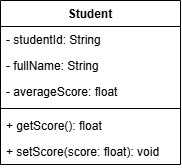

The diagram above was exported from draw.io. Its source (the exported page's mxGraphModel, read from the mxfile embedded in the PNG):
<mxGraphModel dx="1022" dy="564" grid="1" gridSize="10" guides="1" tooltips="1" connect="1" arrows="1" fold="1" page="1" pageScale="1" pageWidth="827" pageHeight="1169" math="0" shadow="0">
  <root>
    <mxCell id="0" />
    <mxCell id="1" parent="0" />
    <mxCell id="7IrZ7ewRCxwFY7Pc3B4O-56" parent="1" style="swimlane;fontStyle=1;childLayout=stackLayout;horizontal=1;startSize=26;horizontalStack=0;resizeParent=1;resizeParentMax=0;resizeLast=0;collapsible=1;marginBottom=0;" value="Student" vertex="1">
      <mxGeometry height="164" width="180" x="190" y="500" as="geometry" />
    </mxCell>
    <mxCell id="7IrZ7ewRCxwFY7Pc3B4O-57" parent="7IrZ7ewRCxwFY7Pc3B4O-56" style="text;strokeColor=none;fillColor=none;align=left;verticalAlign=top;spacingLeft=4;spacingRight=4;overflow=hidden;rotatable=0;points=[[0,0.5],[1,0.5]];portConstraint=eastwest;" value="- studentId: String" vertex="1">
      <mxGeometry height="26" width="180" y="26" as="geometry" />
    </mxCell>
    <mxCell id="7IrZ7ewRCxwFY7Pc3B4O-58" parent="7IrZ7ewRCxwFY7Pc3B4O-56" style="text;strokeColor=none;fillColor=none;align=left;verticalAlign=top;spacingLeft=4;spacingRight=4;overflow=hidden;rotatable=0;points=[[0,0.5],[1,0.5]];portConstraint=eastwest;" value="- fullName: String " vertex="1">
      <mxGeometry height="26" width="180" y="52" as="geometry" />
    </mxCell>
    <mxCell id="7IrZ7ewRCxwFY7Pc3B4O-59" parent="7IrZ7ewRCxwFY7Pc3B4O-56" style="text;strokeColor=none;fillColor=none;align=left;verticalAlign=top;spacingLeft=4;spacingRight=4;overflow=hidden;rotatable=0;points=[[0,0.5],[1,0.5]];portConstraint=eastwest;" value="- averageScore: float  " vertex="1">
      <mxGeometry height="26" width="180" y="78" as="geometry" />
    </mxCell>
    <mxCell id="7IrZ7ewRCxwFY7Pc3B4O-60" parent="7IrZ7ewRCxwFY7Pc3B4O-56" style="line;strokeWidth=1;fillColor=none;align=left;verticalAlign=middle;spacingTop=-1;spacingLeft=3;spacingRight=3;rotatable=0;labelPosition=right;points=[];portConstraint=eastwest;" value="" vertex="1">
      <mxGeometry height="8" width="180" y="104" as="geometry" />
    </mxCell>
    <mxCell id="7IrZ7ewRCxwFY7Pc3B4O-61" parent="7IrZ7ewRCxwFY7Pc3B4O-56" style="text;strokeColor=none;fillColor=none;align=left;verticalAlign=top;spacingLeft=4;spacingRight=4;overflow=hidden;rotatable=0;points=[[0,0.5],[1,0.5]];portConstraint=eastwest;" value="+ getScore(): float" vertex="1">
      <mxGeometry height="26" width="180" y="112" as="geometry" />
    </mxCell>
    <mxCell id="7IrZ7ewRCxwFY7Pc3B4O-62" parent="7IrZ7ewRCxwFY7Pc3B4O-56" style="text;strokeColor=none;fillColor=none;align=left;verticalAlign=top;spacingLeft=4;spacingRight=4;overflow=hidden;rotatable=0;points=[[0,0.5],[1,0.5]];portConstraint=eastwest;" value="+ setScore(score: float): void  " vertex="1">
      <mxGeometry height="26" width="180" y="138" as="geometry" />
    </mxCell>
  </root>
</mxGraphModel>